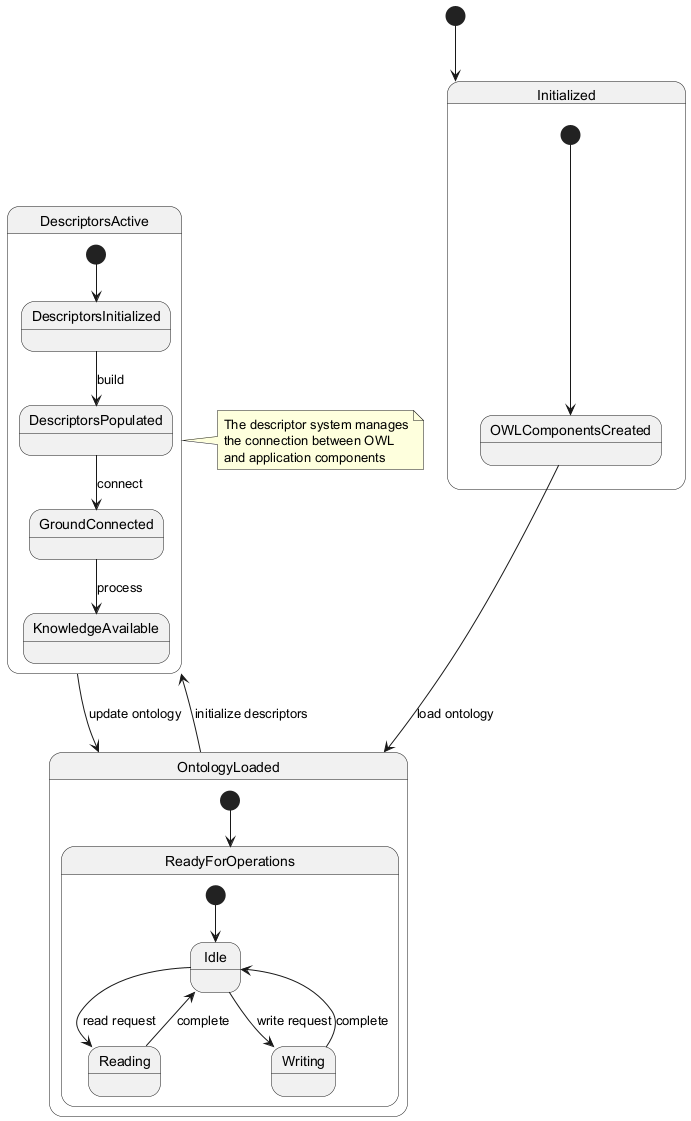

The diagram above was rendered by PlantUML. Its source (embedded in the PNG):
@startuml
[*] --> Initialized

state Initialized {
  [*] --> OWLComponentsCreated
  OWLComponentsCreated --> OntologyLoaded : load ontology
}

state OntologyLoaded {
  [*] --> ReadyForOperations
  
  state ReadyForOperations {
    [*] --> Idle
    Idle --> Reading : read request
    Idle --> Writing : write request
    Reading --> Idle : complete
    Writing --> Idle : complete
  }
}

state DescriptorsActive {
  [*] --> DescriptorsInitialized
  DescriptorsInitialized --> DescriptorsPopulated : build
  DescriptorsPopulated --> GroundConnected : connect
  GroundConnected --> KnowledgeAvailable : process
}

OntologyLoaded --> DescriptorsActive : initialize descriptors
DescriptorsActive --> OntologyLoaded : update ontology

note right of DescriptorsActive
  The descriptor system manages
  the connection between OWL
  and application components
end note
@enduml